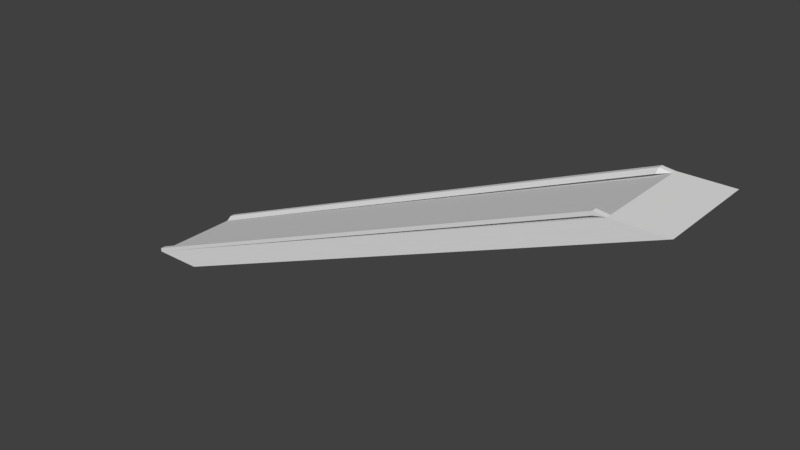 # Source: Slide_Edges_Steep.blend  (saved by Blender 2.79.0; exported with 4.5.12 LTS)
import bpy
from mathutils import Matrix  # noqa: F401  (used for matrix-valued properties, if any)

bpy.ops.wm.read_factory_settings(use_empty=True)
scene = bpy.context.scene
scene.name = 'Scene'

# ---- collections
col_collection_1 = bpy.data.collections.new('Collection 1'); scene.collection.children.link(col_collection_1)

# ---- materials (node trees are filled in below, after node groups)
mat_material = bpy.data.materials.new('Material')
mat_material.alpha_threshold = 0.0
mat_material.use_transparent_shadow = False
mat_material.roughness = 0.5
mat_material.line_color = (0.0, 0.0, 0.0, 1.0)
mat_material_001 = bpy.data.materials.new('Material.001')
mat_material_001.alpha_threshold = 0.0
mat_material_001.use_transparent_shadow = False
mat_material_001.roughness = 0.5
mat_material_001.line_color = (0.0, 0.0, 0.0, 1.0)

# ---- material node trees

# ---- world
world_world = bpy.data.worlds.new('World'); scene.world = world_world
world_world.color = (0.05088, 0.05088, 0.05088)
world_world.use_sun_shadow = False
world_world.sun_shadow_jitter_overblur = 0.0
world_world.cycles.sampling_method = 'MANUAL'

# ---- meshes
me_slide_basic = bpy.data.meshes.new('Slide_Basic')
me_slide_basic.from_pydata([(-4.5, 1.0, -2.0), (-4.5, -1.0, -2.0), (-5.5, -1.0, -2.0), (-5.5, 1.0, -2.0), (5.5, 1.0, 2.0), (5.5, -1.0, 2.0), (4.5, -1.0, 2.0), (4.5, 1.0, 2.0)], [], [(0, 1, 2, 3), (4, 7, 6, 5), (0, 4, 5, 1), (1, 5, 6, 2), (2, 6, 7, 3), (4, 0, 3, 7)])
me_slide_basic.materials.append(mat_material)
me_slide_basic.use_remesh_preserve_volume = False
me_slide_basic.use_remesh_preserve_attributes = False
me_slide_basic.use_mirror_vertex_groups = False
me_slide_basic.update()
me_slide_edges = bpy.data.meshes.new('Slide_Edges')
me_slide_edges.from_pydata([(-5.5, 0.8, -2.0), (-5.5, 0.9, -1.925), (-5.5, 1.0, -1.925), (4.5, 0.9, 2.0), (4.5, 1.0, 2.0), (-5.5, 0.9, -2.0), (-5.5, 1.0, -2.0), (4.272, 0.8, 1.954), (4.272, 0.9, 2.029), (4.272, 1.0, 2.029), (4.272, 0.9, 1.954), (4.272, 1.0, 1.954), (-5.5, -0.8, -2.0), (-5.5, -0.9, -1.925), (-5.5, -1.0, -1.925), (4.5, -0.9, 2.0), (4.5, -1.0, 2.0), (-5.5, -0.9, -2.0), (-5.5, -1.0, -2.0), (4.272, -0.8, 1.954), (4.272, -0.9, 2.029), (4.272, -1.0, 2.029), (4.272, -0.9, 1.954), (4.272, -1.0, 1.954)], [], [(3, 7, 10), (8, 3, 4, 9), (1, 5, 0), (9, 4, 11), (3, 10, 11, 4), (10, 5, 6, 11), (7, 0, 5, 10), (1, 8, 9, 2), (0, 7, 8, 1), (3, 8, 7), (6, 2, 9, 11), (15, 22, 19), (20, 21, 16, 15), (13, 12, 17), (21, 23, 16), (15, 16, 23, 22), (22, 23, 18, 17), (19, 22, 17, 12), (13, 14, 21, 20), (12, 13, 20, 19), (15, 19, 20), (18, 23, 21, 14), (14, 13, 17, 18), (2, 6, 5, 1)])
me_slide_edges.materials.append(mat_material_001)
me_slide_edges.use_remesh_preserve_volume = False
me_slide_edges.use_remesh_preserve_attributes = False
me_slide_edges.use_mirror_vertex_groups = False
me_slide_edges.update()

# ---- objects
ob_slide_basic = bpy.data.objects.new('Slide_Basic', me_slide_basic)
ob_slide_edges = bpy.data.objects.new('Slide_Edges', me_slide_edges)

# ---- transforms, parenting, visibility, modifiers, constraints
ob_slide_basic.location = (0.0, 0.0, 0.0)
ob_slide_basic.lock_rotations_4d = False
ob_slide_basic.empty_display_type = 'ARROWS'
ob_slide_basic.lineart.crease_threshold = 0.0
ob_slide_edges.location = (0.0, 0.0, 0.0)
ob_slide_edges.lock_rotations_4d = False
ob_slide_edges.empty_display_type = 'ARROWS'
ob_slide_edges.lineart.crease_threshold = 0.0

# ---- collection membership
col_collection_1.objects.link(ob_slide_basic)
col_collection_1.objects.link(ob_slide_edges)

# ---- scene / render settings (as saved in the file)
scene.frame_start = 1; scene.frame_end = 250; scene.frame_set(178)
scene.render.engine = 'BLENDER_EEVEE_NEXT'
scene.render.resolution_percentage = 50
scene.render.dither_intensity = 0.0
scene.cycles.use_denoising = False
scene.cycles.samples = 128
scene.cycles.sampling_pattern = 'TABULATED_SOBOL'
scene.cycles.use_adaptive_sampling = False
scene.cycles.use_light_tree = False
scene.cycles.blur_glossy = 0.0
scene.cycles.sample_clamp_indirect = 0.0
scene.view_settings.view_transform = 'Standard'
bpy.context.view_layer.update()

# ---- added for rendering (the .blend has no active camera and no usable light): camera, sun
cam_auto = bpy.data.cameras.new('AutoCamera')
cam_auto.lens = 50.0
cam_auto.sensor_width = 36.0
cam_auto.clip_end = 1000.0
ob_auto_camera = bpy.data.objects.new('AutoCamera', cam_auto)
scene.collection.objects.link(ob_auto_camera)
ob_auto_camera.location = (10.9955, -13.1946, 8.811)
ob_auto_camera.rotation_euler = (1.09748, -7.21219e-08, 0.694738)
scene.camera = ob_auto_camera
light_auto_sun = bpy.data.lights.new('AutoSun', 'SUN')
light_auto_sun.energy = 3.0
light_auto_sun.angle = 0.0523599
ob_auto_sun = bpy.data.objects.new('AutoSun', light_auto_sun)
scene.collection.objects.link(ob_auto_sun)
ob_auto_sun.rotation_euler = (0.872665, 0.174533, 0.523599)
bpy.context.view_layer.update()
